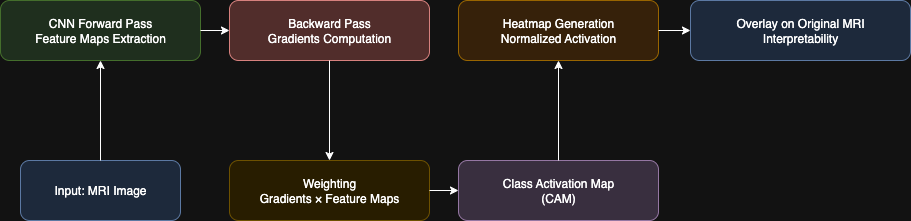

The diagram above was exported from draw.io. Its source (the exported page's mxGraphModel, read from the mxfile embedded in the PNG):
<mxGraphModel dx="361" dy="758" grid="1" gridSize="10" guides="1" tooltips="1" connect="1" arrows="1" fold="1" page="1" pageScale="1" pageWidth="827" pageHeight="1169" math="0" shadow="0">
  <root>
    <mxCell id="0" />
    <mxCell id="1" parent="0" />
    <mxCell id="hM0tsLj-62ZXQk740vf2-26" value="Input: MRI Image" style="rounded=1;whiteSpace=wrap;html=1;fillColor=#dae8fc;strokeColor=#6c8ebf;" vertex="1" parent="1">
      <mxGeometry x="1080" y="1000" width="160" height="60" as="geometry" />
    </mxCell>
    <mxCell id="hM0tsLj-62ZXQk740vf2-27" value="CNN Forward Pass&#10;Feature Maps Extraction" style="rounded=1;whiteSpace=wrap;html=1;fillColor=#d5e8d4;strokeColor=#82b366;" vertex="1" parent="1">
      <mxGeometry x="1060" y="840" width="200" height="60" as="geometry" />
    </mxCell>
    <mxCell id="hM0tsLj-62ZXQk740vf2-28" value="Backward Pass&#10;Gradients Computation" style="rounded=1;whiteSpace=wrap;html=1;fillColor=#f8cecc;strokeColor=#b85450;" vertex="1" parent="1">
      <mxGeometry x="1289" y="840" width="200" height="60" as="geometry" />
    </mxCell>
    <mxCell id="hM0tsLj-62ZXQk740vf2-29" value="Weighting&#10;Gradients × Feature Maps" style="rounded=1;whiteSpace=wrap;html=1;fillColor=#fff2cc;strokeColor=#d6b656;" vertex="1" parent="1">
      <mxGeometry x="1289" y="1000" width="200" height="60" as="geometry" />
    </mxCell>
    <mxCell id="hM0tsLj-62ZXQk740vf2-30" value="Class Activation Map&#10;(CAM)" style="rounded=1;whiteSpace=wrap;html=1;fillColor=#e1d5e7;strokeColor=#9673a6;" vertex="1" parent="1">
      <mxGeometry x="1518" y="1000" width="200" height="60" as="geometry" />
    </mxCell>
    <mxCell id="hM0tsLj-62ZXQk740vf2-31" value="Heatmap Generation&#10;Normalized Activation" style="rounded=1;whiteSpace=wrap;html=1;fillColor=#ffe6cc;strokeColor=#d79b00;" vertex="1" parent="1">
      <mxGeometry x="1518" y="840" width="200" height="60" as="geometry" />
    </mxCell>
    <mxCell id="hM0tsLj-62ZXQk740vf2-32" value="Overlay on Original MRI&#10;Interpretability" style="rounded=1;whiteSpace=wrap;html=1;fillColor=#dae8fc;strokeColor=#6c8ebf;" vertex="1" parent="1">
      <mxGeometry x="1750" y="840" width="220" height="60" as="geometry" />
    </mxCell>
    <mxCell id="hM0tsLj-62ZXQk740vf2-33" edge="1" parent="1" source="hM0tsLj-62ZXQk740vf2-26" target="hM0tsLj-62ZXQk740vf2-27">
      <mxGeometry relative="1" as="geometry" />
    </mxCell>
    <mxCell id="hM0tsLj-62ZXQk740vf2-34" edge="1" parent="1" source="hM0tsLj-62ZXQk740vf2-27" target="hM0tsLj-62ZXQk740vf2-28">
      <mxGeometry relative="1" as="geometry" />
    </mxCell>
    <mxCell id="hM0tsLj-62ZXQk740vf2-35" edge="1" parent="1" source="hM0tsLj-62ZXQk740vf2-28" target="hM0tsLj-62ZXQk740vf2-29">
      <mxGeometry relative="1" as="geometry" />
    </mxCell>
    <mxCell id="hM0tsLj-62ZXQk740vf2-36" edge="1" parent="1" source="hM0tsLj-62ZXQk740vf2-29" target="hM0tsLj-62ZXQk740vf2-30">
      <mxGeometry relative="1" as="geometry" />
    </mxCell>
    <mxCell id="hM0tsLj-62ZXQk740vf2-37" edge="1" parent="1" source="hM0tsLj-62ZXQk740vf2-30" target="hM0tsLj-62ZXQk740vf2-31">
      <mxGeometry relative="1" as="geometry" />
    </mxCell>
    <mxCell id="hM0tsLj-62ZXQk740vf2-38" edge="1" parent="1" source="hM0tsLj-62ZXQk740vf2-31" target="hM0tsLj-62ZXQk740vf2-32">
      <mxGeometry relative="1" as="geometry" />
    </mxCell>
  </root>
</mxGraphModel>